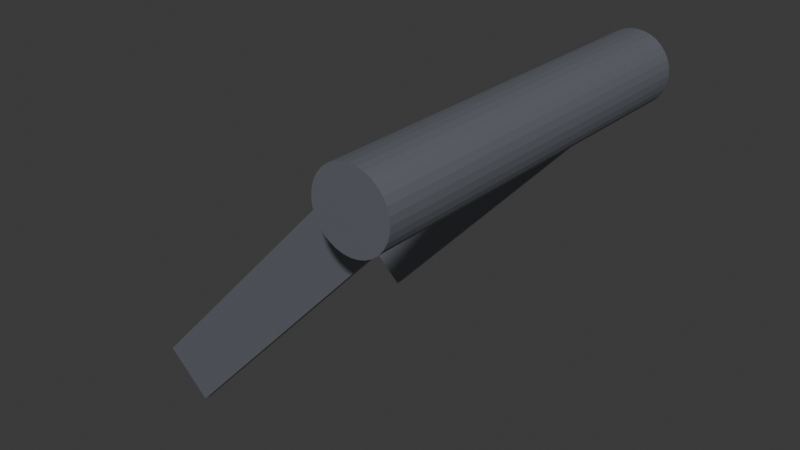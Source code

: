 # Source: blend.blend  (saved by Blender 5.2.44; exported with 4.5.12 LTS)
import bpy
from mathutils import Matrix  # noqa: F401  (used for matrix-valued properties, if any)

bpy.ops.wm.read_factory_settings(use_empty=True)
scene = bpy.context.scene
scene.name = 'Scene'

# ---- collections
col_collection = bpy.data.collections.new('Collection'); scene.collection.children.link(col_collection)

# ---- materials (node trees are filled in below, after node groups)
mat_004 = bpy.data.materials.new('マテリアル.004')
mat_002 = bpy.data.materials.new('マテリアル.002')

# ---- material node trees
mat_004.use_nodes = True; mat_004.node_tree.nodes.clear()
_N = mat_004.node_tree.nodes; _L = mat_004.node_tree.links
n0 = _N.new('ShaderNodeBsdfPrincipled'); n0.name = 'プリンシプルBSDF'; n0.location = (-200, 100)
n0.inputs[0].default_value = (0.3054, 0.3263, 0.3747, 1.0)
n0.inputs[1].default_value = 0.7
n0.inputs[10].default_value = 0.005
n1 = _N.new('ShaderNodeOutputMaterial'); n1.name = 'マテリアル出力'; n1.location = (200, 100)
_L.new(n0.outputs[0], n1.inputs[0])
n1.is_active_output = True
mat_002.use_nodes = True; mat_002.node_tree.nodes.clear()
_N = mat_002.node_tree.nodes; _L = mat_002.node_tree.links
n0 = _N.new('ShaderNodeBsdfPrincipled'); n0.name = 'プリンシプルBSDF'; n0.location = (-200, 100)
n0.inputs[0].default_value = (0.02698, 0.02698, 0.02698, 1.0)
n0.inputs[10].default_value = 0.005
n1 = _N.new('ShaderNodeOutputMaterial'); n1.name = 'マテリアル出力'; n1.location = (200, 100)
_L.new(n0.outputs[0], n1.inputs[0])
n1.is_active_output = True

# ---- world
world_world = bpy.data.worlds.new('World'); scene.world = world_world
world_world.use_nodes = True; world_world.node_tree.nodes.clear()
_N = world_world.node_tree.nodes; _L = world_world.node_tree.links
n0 = _N.new('ShaderNodeOutputWorld'); n0.name = 'World Output'; n0.location = (200, 100)
n1 = _N.new('ShaderNodeBackground'); n1.name = 'Background'; n1.location = (-200, 100)
n1.inputs[0].default_value = (0.05088, 0.05088, 0.05088, 1.0)
_L.new(n1.outputs[0], n0.inputs[0])
n0.is_active_output = True
world_world.color = (0.05088, 0.05088, 0.05088)
world_world.sun_shadow_jitter_overblur = 0.0

# ---- meshes
me_001 = bpy.data.meshes.new('立方体.001')
me_001.from_pydata([(-1.0, -1.0, -1.0), (-1.0, 70.67, -1.0), (-1.0, 70.67, 1.0), (1.152, 83.7, 0.7732), (-1.0, -1.0, 1.0), (-1.0, 72.67, -1.0), (-1.0, 72.67, 1.0), (1.152, -13.75, 0.7732), (-1.0, 1.0, -1.0), (1.175, 83.7, 0.5794), (-1.0, 1.0, 1.0), (1.175, -13.75, 0.5794), (1.192, 83.7, 0.3603), (1.192, -13.75, 0.3603), (1.202, 83.7, 0.1243), (1.202, -13.75, 0.1243), (1.204, 83.7, -0.1194), (1.204, -13.75, -0.1194), (1.199, 83.7, -0.3615), (1.199, -13.75, -0.3615), (1.187, 83.7, -0.5927), (1.187, -13.75, -0.5927), (1.168, 83.7, -0.8041), (1.168, -13.75, -0.8041), (1.143, 83.7, -0.9875), (1.143, -13.75, -0.9875), (1.113, 83.7, -1.136), (1.113, -13.75, -1.136), (1.08, 83.7, -1.244), (1.08, -13.75, -1.244), (1.043, 83.7, -1.307), (1.043, -13.75, -1.307), (1.006, 83.7, -1.323), (1.006, -13.75, -1.323), (0.9685, 83.7, -1.291), (0.9685, -13.75, -1.291), (0.9329, 83.7, -1.212), (0.9329, -13.75, -1.212), (0.9004, 83.7, -1.09), (0.9004, -13.75, -1.09), (0.8721, 83.7, -0.9285), (0.8721, -13.75, -0.9285), (0.8492, 83.7, -0.7347), (0.8492, -13.75, -0.7347), (0.8326, 83.7, -0.5155), (0.8326, -13.75, -0.5155), (0.8229, 83.7, -0.2796), (0.8229, -13.75, -0.2796), (0.8205, 83.7, -0.03591), (0.8205, -13.75, -0.03591), (0.8254, 83.7, 0.2062), (0.8254, -13.75, 0.2062), (0.8375, 83.7, 0.4374), (0.8375, -13.75, 0.4374), (0.8564, 83.7, 0.6488), (0.8564, -13.75, 0.6488), (0.8812, 83.7, 0.8322), (0.8812, -13.75, 0.8322), (0.911, 83.7, 0.9808), (0.911, -13.75, 0.9808), (0.9448, 83.7, 1.089), (0.9448, -13.75, 1.089), (0.9811, 83.7, 1.152), (0.9811, -13.75, 1.152), (1.019, 83.7, 1.167), (1.019, -13.75, 1.167), (1.056, 83.7, 1.135), (1.056, -13.75, 1.135), (1.092, 83.7, 1.057), (1.092, -13.75, 1.057), (1.124, 83.7, 0.9344), (1.124, -13.75, 0.9344), (0.911, 1.0, 0.9808), (0.9171, 1.0, 1.0), (0.8229, 1.0, -0.2796), (0.8205, 1.0, -0.03591), (0.8326, 1.0, -0.5155), (0.8254, 1.0, 0.2062), (0.8375, 1.0, 0.4374), (0.8812, 1.0, 0.8322), (0.8846, 1.0, -1.0), (0.8721, 1.0, -0.9285), (0.8492, 1.0, -0.7347), (0.8564, 1.0, 0.6488), (0.8229, -1.0, -0.2796), (0.8205, -1.0, -0.03591), (0.8326, -1.0, -0.5155), (0.8254, -1.0, 0.2062), (0.8375, -1.0, 0.4374), (0.8812, -1.0, 0.8322), (0.911, -1.0, 0.9808), (0.9171, -1.0, 1.0), (0.8492, -1.0, -0.7347), (0.8564, -1.0, 0.6488), (0.8846, -1.0, -1.0), (0.8721, -1.0, -0.9285), (0.8721, 72.67, -0.9285), (0.8721, 70.67, -0.9285), (0.8846, 70.67, -1.0), (0.8846, 72.67, -1.0), (0.8492, 70.67, -0.7347), (0.8492, 72.67, -0.7347), (0.8326, 70.67, -0.5155), (0.8326, 72.67, -0.5155), (0.8229, 70.67, -0.2796), (0.8229, 72.67, -0.2796), (0.8205, 70.67, -0.03591), (0.8205, 72.67, -0.03591), (0.8254, 70.67, 0.2062), (0.8254, 72.67, 0.2062), (0.8375, 70.67, 0.4374), (0.8375, 72.67, 0.4374), (0.8564, 70.67, 0.6488), (0.8564, 72.67, 0.6488), (0.8812, 70.67, 0.8322), (0.8812, 72.67, 0.8322), (0.911, 70.67, 0.9808), (0.911, 72.67, 0.9808), (0.9171, 70.67, 1.0), (0.9171, 72.67, 1.0)], [], [(0, 4, 10, 8), (81, 80, 8, 10, 73, 72, 79, 83, 78, 77, 75, 74, 76, 82), (90, 91, 4, 0, 94, 95, 92, 86, 84, 85, 87, 88, 93, 89), (94, 0, 8, 80), (73, 10, 4, 91), (3, 7, 11, 9), (9, 11, 13, 12), (12, 13, 15, 14), (14, 15, 17, 16), (16, 17, 19, 18), (18, 19, 21, 20), (20, 21, 23, 22), (22, 23, 25, 24), (24, 25, 27, 26), (26, 27, 29, 28), (28, 29, 31, 30), (30, 31, 33, 32), (32, 33, 35, 34), (34, 35, 37, 36), (36, 37, 39, 38), (40, 38, 39, 41, 95, 94, 80, 81, 97, 98, 99, 96), (95, 41, 43, 92), (101, 42, 40, 96), (81, 82, 100, 97), (43, 45, 86, 92), (103, 44, 42, 101), (82, 76, 102, 100), (45, 47, 84, 86), (105, 46, 44, 103), (76, 74, 104, 102), (47, 49, 85, 84), (107, 48, 46, 105), (74, 75, 106, 104), (49, 51, 87, 85), (109, 50, 48, 107), (75, 77, 108, 106), (51, 53, 88, 87), (111, 52, 50, 109), (77, 78, 110, 108), (53, 55, 93, 88), (113, 54, 52, 111), (78, 83, 112, 110), (55, 57, 89, 93), (115, 56, 54, 113), (83, 79, 114, 112), (89, 57, 59, 90), (117, 58, 56, 115), (79, 72, 116, 114), (91, 90, 59, 61, 60, 58, 117, 119, 118, 116, 72, 73), (60, 61, 63, 62), (62, 63, 65, 64), (64, 65, 67, 66), (66, 67, 69, 68), (35, 33, 31, 29, 27, 25, 23, 21, 19, 17, 15, 13, 11, 7, 71, 69, 67, 65, 63, 61, 59, 57, 55, 53, 51, 49, 47, 45, 43, 41, 39, 37), (68, 69, 71, 70), (70, 71, 7, 3), (68, 70, 3, 9, 12, 14, 16, 18, 20, 22, 24, 26, 28, 30, 32, 34, 36, 38, 40, 42, 44, 46, 48, 50, 52, 54, 56, 58, 60, 62, 64, 66), (1, 2, 6, 5), (99, 5, 6, 119, 117, 115, 113, 111, 109, 107, 105, 103, 101, 96), (118, 2, 1, 98, 97, 100, 102, 104, 106, 108, 110, 112, 114, 116), (98, 1, 5, 99), (119, 6, 2, 118)])
_uv = me_001.uv_layers.new(name='UVマップ')
_uv.uv.foreach_set('vector', [0.375, 0.0, 0.625, 0.0, 0.625, 0.25, 0.375, 0.25, 0.3839, 0.484, 0.375, 0.4856, 0.375, 0.25, 0.625, 0.25, 0.625, 0.4896, 0.6226, 0.4889, 0.604, 0.4851, 0.5811, 0.482, 0.5547, 0.4797, 0.5258, 0.4782, 0.4955, 0.4776, 0.465, 0.4779, 0.4356, 0.4791, 0.4082, 0.4812, 0.6226, 0.7611, 0.625, 0.7604, 0.625, 1.0, 0.375, 1.0, 0.375, 0.7644, 0.3839, 0.766, 0.4082, 0.7688, 0.4356, 0.7709, 0.465, 0.7721, 0.4955, 0.7724, 0.5258, 0.7718, 0.5547, 0.7703, 0.5811, 0.768, 0.604, 0.7649, 0.3606, 0.75, 0.125, 0.75, 0.125, 0.5, 0.3606, 0.5, 0.6354, 0.5, 0.875, 0.5, 0.875, 0.75, 0.6354, 0.75, 1.0, 0.5, 1.0, 1.0, 0.9688, 1.0, 0.9688, 0.5, 0.9688, 0.5, 0.9688, 1.0, 0.9375, 1.0, 0.9375, 0.5, 0.9375, 0.5, 0.9375, 1.0, 0.9062, 1.0, 0.9062, 0.5, 0.9062, 0.5, 0.9062, 1.0, 0.875, 1.0, 0.875, 0.5, 0.875, 0.5, 0.875, 1.0, 0.8438, 1.0, 0.8438, 0.5, 0.8438, 0.5, 0.8438, 1.0, 0.8125, 1.0, 0.8125, 0.5, 0.8125, 0.5, 0.8125, 1.0, 0.7812, 1.0, 0.7812, 0.5, 0.7812, 0.5, 0.7812, 1.0, 0.75, 1.0, 0.75, 0.5, 0.75, 0.5, 0.75, 1.0, 0.7188, 1.0, 0.7188, 0.5, 0.7188, 0.5, 0.7188, 1.0, 0.6875, 1.0, 0.6875, 0.5, 0.6875, 0.5, 0.6875, 1.0, 0.6563, 1.0, 0.6562, 0.5, 0.6562, 0.5, 0.6563, 1.0, 0.625, 1.0, 0.625, 0.5, 0.625, 0.5, 0.625, 1.0, 0.5938, 1.0, 0.5938, 0.5, 0.5938, 0.5, 0.5938, 1.0, 0.5625, 1.0, 0.5625, 0.5, 0.5625, 0.5, 0.5625, 1.0, 0.5312, 1.0, 0.5312, 0.5, 0.5, 0.5, 0.5312, 0.5, 0.5312, 1.0, 0.5, 1.0, 0.5, 0.9346, 0.5139, 0.9346, 0.5139, 0.9243, 0.5, 0.9243, 0.5, 0.5668, 0.5139, 0.5668, 0.5139, 0.5566, 0.5, 0.5566, 0.5, 0.9346, 0.5, 1.0, 0.4688, 1.0, 0.4688, 0.9346, 0.4688, 0.5566, 0.4688, 0.5, 0.5, 0.5, 0.5, 0.5566, 0.5, 0.9243, 0.4688, 0.9243, 0.4688, 0.5668, 0.5, 0.5668, 0.4688, 1.0, 0.4375, 1.0, 0.4375, 0.9346, 0.4688, 0.9346, 0.4375, 0.5566, 0.4375, 0.5, 0.4688, 0.5, 0.4688, 0.5566, 0.4688, 0.9243, 0.4375, 0.9243, 0.4375, 0.5668, 0.4688, 0.5668, 0.4375, 1.0, 0.4062, 1.0, 0.4062, 0.9346, 0.4375, 0.9346, 0.4062, 0.5566, 0.4062, 0.5, 0.4375, 0.5, 0.4375, 0.5566, 0.4375, 0.9243, 0.4062, 0.9243, 0.4062, 0.5668, 0.4375, 0.5668, 0.4062, 1.0, 0.375, 1.0, 0.375, 0.9346, 0.4062, 0.9346, 0.375, 0.5566, 0.375, 0.5, 0.4062, 0.5, 0.4062, 0.5566, 0.4062, 0.9243, 0.375, 0.9243, 0.375, 0.5668, 0.4062, 0.5668, 0.375, 1.0, 0.3438, 1.0, 0.3438, 0.9346, 0.375, 0.9346, 0.3438, 0.5566, 0.3438, 0.5, 0.375, 0.5, 0.375, 0.5566, 0.375, 0.9243, 0.3438, 0.9243, 0.3438, 0.5668, 0.375, 0.5668, 0.3438, 1.0, 0.3125, 1.0, 0.3125, 0.9346, 0.3438, 0.9346, 0.3125, 0.5566, 0.3125, 0.5, 0.3438, 0.5, 0.3438, 0.5566, 0.3438, 0.9243, 0.3125, 0.9243, 0.3125, 0.5668, 0.3438, 0.5668, 0.3125, 1.0, 0.2812, 1.0, 0.2812, 0.9346, 0.3125, 0.9346, 0.2812, 0.5566, 0.2812, 0.5, 0.3125, 0.5, 0.3125, 0.5566, 0.3125, 0.9243, 0.2812, 0.9243, 0.2812, 0.5668, 0.3125, 0.5668, 0.2812, 1.0, 0.25, 1.0, 0.25, 0.9346, 0.2812, 0.9346, 0.25, 0.5566, 0.25, 0.5, 0.2812, 0.5, 0.2812, 0.5566, 0.2812, 0.9243, 0.25, 0.9243, 0.25, 0.5668, 0.2812, 0.5668, 0.25, 0.9346, 0.25, 1.0, 0.2188, 1.0, 0.2188, 0.9346, 0.2188, 0.5566, 0.2188, 0.5, 0.25, 0.5, 0.25, 0.5566, 0.25, 0.9243, 0.2188, 0.9243, 0.2188, 0.5668, 0.25, 0.5668, 0.2132, 0.9346, 0.2188, 0.9346, 0.2188, 1.0, 0.1875, 1.0, 0.1875, 0.5, 0.2188, 0.5, 0.2188, 0.5566, 0.2132, 0.5566, 0.2132, 0.5668, 0.2188, 0.5668, 0.2188, 0.9243, 0.2132, 0.9243, 0.1875, 0.5, 0.1875, 1.0, 0.1562, 1.0, 0.1562, 0.5, 0.1562, 0.5, 0.1562, 1.0, 0.125, 1.0, 0.125, 0.5, 0.125, 0.5, 0.125, 1.0, 0.09375, 1.0, 0.09375, 0.5, 0.09375, 0.5, 0.09375, 1.0, 0.0625, 1.0, 0.0625, 0.5, 0.4854, 0.2032, 0.49, 0.25, 0.4854, 0.2968, 0.4717, 0.3418, 0.4496, 0.3833, 0.4197, 0.4197, 0.3833, 0.4496, 0.3418, 0.4717, 0.2968, 0.4854, 0.4197, 0.4197, 0.3833, 0.4496, 0.3418, 0.4717, 0.2968, 0.4854, 0.25, 0.49, 0.05045, 0.3833, 0.02827, 0.3418, 0.01461, 0.2968, 0.01, 0.25, 0.01461, 0.2032, 0.02827, 0.1582, 0.05045, 0.1167, 0.08029, 0.08029, 0.1167, 0.05045, 0.1582, 0.02827, 0.2032, 0.01461, 0.25, 0.01, 0.2968, 0.01461, 0.3418, 0.02827, 0.3833, 0.05045, 0.4197, 0.08029, 0.4496, 0.1167, 0.4717, 0.1582, 0.0625, 0.5, 0.0625, 1.0, 0.03125, 1.0, 0.03125, 0.5, 0.03125, 0.5, 0.03125, 1.0, 3.539e-08, 1.0, 0.0, 0.5, 0.5283, 0.3418, 0.7032, 0.4854, 0.75, 0.49, 0.7968, 0.4854, 0.8418, 0.4717, 0.8833, 0.4496, 0.75, 0.49, 0.7968, 0.4854, 0.8418, 0.4717, 0.8833, 0.4496, 0.9197, 0.4197, 0.9496, 0.3833, 0.9717, 0.3418, 0.9854, 0.2968, 0.99, 0.25, 0.9854, 0.2032, 0.9717, 0.1582, 0.9496, 0.1167, 0.9197, 0.08029, 0.8833, 0.05045, 0.8418, 0.02827, 0.7968, 0.01461, 0.75, 0.01, 0.7032, 0.01461, 0.6582, 0.02827, 0.6167, 0.05045, 0.5803, 0.08029, 0.5504, 0.1167, 0.5283, 0.1582, 0.5146, 0.2032, 0.51, 0.25, 0.5146, 0.2968, 0.375, 0.0, 0.625, 0.0, 0.625, 0.25, 0.375, 0.25, 0.375, 0.4856, 0.375, 0.25, 0.625, 0.25, 0.625, 0.4896, 0.6226, 0.4889, 0.604, 0.4851, 0.5811, 0.482, 0.5547, 0.4797, 0.5258, 0.4782, 0.4955, 0.4776, 0.465, 0.4779, 0.4356, 0.4791, 0.4082, 0.4812, 0.3839, 0.484, 0.625, 0.7604, 0.625, 1.0, 0.375, 1.0, 0.375, 0.7644, 0.3839, 0.766, 0.4082, 0.7688, 0.4356, 0.7709, 0.465, 0.7721, 0.4955, 0.7724, 0.5258, 0.7718, 0.5547, 0.7703, 0.5811, 0.768, 0.604, 0.7649, 0.6226, 0.7611, 0.3606, 0.75, 0.125, 0.75, 0.125, 0.5, 0.3606, 0.5, 0.6354, 0.5, 0.875, 0.5, 0.875, 0.75, 0.6354, 0.75])
me_001.materials.append(mat_004)
me_001.materials.append(mat_002)
me_001.update()

# ---- objects
ob_001 = bpy.data.objects.new('立方体.001', me_001)

# ---- transforms, parenting, visibility, modifiers, constraints
ob_001.location = (0.2596, -0.4068, 0.3862)
ob_001.rotation_euler = (0.0, -0.8189, 0.0)
ob_001.scale = (0.4247, 0.008978, 0.06541)

# ---- collection membership
col_collection.objects.link(ob_001)

# ---- scene / render settings (as saved in the file)
scene.frame_start = 1; scene.frame_end = 250; scene.frame_set(1)
scene.render.engine = 'BLENDER_EEVEE_NEXT'
scene.render.bake_bias = 0.0
scene.render.bake_samples = 0
scene.render.compositor_device = 'GPU'
scene.eevee.use_volume_custom_range = False
scene.eevee.fast_gi_thickness_near = 0.1
scene.eevee.fast_gi_thickness_far = 0.0
scene.eevee.ray_tracing_options.screen_trace_thickness = 0.1
bpy.context.view_layer.update()

# ---- added for rendering (the .blend has no active camera and no usable light): camera, sun
cam_auto = bpy.data.cameras.new('AutoCamera')
cam_auto.lens = 50.0
cam_auto.sensor_width = 36.0
cam_auto.clip_end = 1000.0
ob_auto_camera = bpy.data.objects.new('AutoCamera', cam_auto)
scene.collection.objects.link(ob_auto_camera)
ob_auto_camera.location = (1.59225, -1.65207, 1.45385)
ob_auto_camera.rotation_euler = (1.09748, -7.21219e-08, 0.694738)
scene.camera = ob_auto_camera
light_auto_sun = bpy.data.lights.new('AutoSun', 'SUN')
light_auto_sun.energy = 3.0
light_auto_sun.angle = 0.0523599
ob_auto_sun = bpy.data.objects.new('AutoSun', light_auto_sun)
scene.collection.objects.link(ob_auto_sun)
ob_auto_sun.rotation_euler = (0.872665, 0.174533, 0.523599)
bpy.context.view_layer.update()
